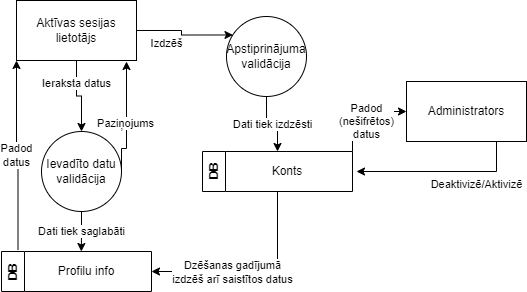

The diagram above was exported from draw.io. Its source (the exported page's mxGraphModel, read from the mxfile embedded in the PNG):
<mxGraphModel dx="1161" dy="664" grid="1" gridSize="10" guides="1" tooltips="1" connect="1" arrows="1" fold="1" page="1" pageScale="1" pageWidth="827" pageHeight="1169" math="0" shadow="0">
  <root>
    <mxCell id="0" />
    <mxCell id="1" parent="0" />
    <mxCell id="2" value="Padod &lt;br&gt;datus" style="edgeStyle=orthogonalEdgeStyle;rounded=0;orthogonalLoop=1;jettySize=auto;html=1;exitX=0.11;exitY=-0.037;exitDx=0;exitDy=0;entryX=0;entryY=1;entryDx=0;entryDy=0;exitPerimeter=0;" edge="1" source="3" target="5" parent="1">
      <mxGeometry relative="1" as="geometry" />
    </mxCell>
    <mxCell id="3" value="DB" style="swimlane;horizontal=0;whiteSpace=wrap;html=1;" vertex="1" parent="1">
      <mxGeometry x="1145" y="1360" width="150" height="40" as="geometry" />
    </mxCell>
    <mxCell id="4" value="Profilu info" style="text;html=1;strokeColor=none;fillColor=none;align=center;verticalAlign=middle;whiteSpace=wrap;rounded=0;" vertex="1" parent="3">
      <mxGeometry x="30" y="5" width="110" height="30" as="geometry" />
    </mxCell>
    <mxCell id="5" value="Aktīvas sesijas lietotājs" style="rounded=0;whiteSpace=wrap;html=1;" vertex="1" parent="1">
      <mxGeometry x="1160" y="1109" width="120" height="60" as="geometry" />
    </mxCell>
    <mxCell id="6" style="edgeStyle=orthogonalEdgeStyle;rounded=0;orthogonalLoop=1;jettySize=auto;html=1;exitX=0.5;exitY=1;exitDx=0;exitDy=0;" edge="1" source="5" target="9" parent="1">
      <mxGeometry relative="1" as="geometry">
        <mxPoint x="1205" y="1160" as="sourcePoint" />
        <mxPoint x="1225" y="1240" as="targetPoint" />
        <Array as="points" />
      </mxGeometry>
    </mxCell>
    <mxCell id="7" value="Ieraksta datus" style="edgeLabel;html=1;align=center;verticalAlign=middle;resizable=0;points=[];" vertex="1" connectable="0" parent="6">
      <mxGeometry x="-0.3496" y="3" relative="1" as="geometry">
        <mxPoint x="-3" y="-2" as="offset" />
      </mxGeometry>
    </mxCell>
    <mxCell id="8" value="Dati tiek saglabāti" style="edgeStyle=orthogonalEdgeStyle;rounded=0;orthogonalLoop=1;jettySize=auto;html=1;exitX=0.5;exitY=1;exitDx=0;exitDy=0;" edge="1" source="9" parent="1">
      <mxGeometry relative="1" as="geometry">
        <mxPoint x="1224.8333333333335" y="1359.9999999999998" as="targetPoint" />
      </mxGeometry>
    </mxCell>
    <mxCell id="9" value="Ievadīto datu validācija" style="ellipse;whiteSpace=wrap;html=1;aspect=fixed;" vertex="1" parent="1">
      <mxGeometry x="1185" y="1240" width="80" height="80" as="geometry" />
    </mxCell>
    <mxCell id="10" style="edgeStyle=orthogonalEdgeStyle;rounded=0;orthogonalLoop=1;jettySize=auto;html=1;exitX=1;exitY=0.5;exitDx=0;exitDy=0;" edge="1" source="9" parent="1">
      <mxGeometry relative="1" as="geometry">
        <mxPoint x="1298" y="1257" as="sourcePoint" />
        <mxPoint x="1270" y="1170" as="targetPoint" />
        <Array as="points">
          <mxPoint x="1265" y="1257" />
          <mxPoint x="1270" y="1257" />
        </Array>
      </mxGeometry>
    </mxCell>
    <mxCell id="11" value="Paziņojums" style="edgeLabel;html=1;align=center;verticalAlign=middle;resizable=0;points=[];" vertex="1" connectable="0" parent="10">
      <mxGeometry x="-0.586" y="2" relative="1" as="geometry">
        <mxPoint x="2" y="-23" as="offset" />
      </mxGeometry>
    </mxCell>
    <mxCell id="12" style="edgeStyle=orthogonalEdgeStyle;rounded=0;orthogonalLoop=1;jettySize=auto;html=1;exitX=0.5;exitY=1;exitDx=0;exitDy=0;entryX=1;entryY=0.5;entryDx=0;entryDy=0;" edge="1" source="15" target="3" parent="1">
      <mxGeometry relative="1" as="geometry" />
    </mxCell>
    <mxCell id="13" value="Dzēšanas gadījumā&lt;br&gt;izdzēš arī saistītos datus" style="edgeLabel;html=1;align=center;verticalAlign=middle;resizable=0;points=[];" vertex="1" connectable="0" parent="12">
      <mxGeometry x="0.2168" y="1" relative="1" as="geometry">
        <mxPoint as="offset" />
      </mxGeometry>
    </mxCell>
    <mxCell id="14" value="Padod &lt;br&gt;(nešifrētos)&lt;br&gt;datus" style="edgeStyle=orthogonalEdgeStyle;rounded=0;orthogonalLoop=1;jettySize=auto;html=1;exitX=1;exitY=0;exitDx=0;exitDy=0;entryX=0;entryY=0.5;entryDx=0;entryDy=0;" edge="1" source="15" target="21" parent="1">
      <mxGeometry x="0.1489" y="-10" relative="1" as="geometry">
        <mxPoint as="offset" />
      </mxGeometry>
    </mxCell>
    <mxCell id="15" value="DB" style="swimlane;horizontal=0;whiteSpace=wrap;html=1;" vertex="1" parent="1">
      <mxGeometry x="1346" y="1260" width="150" height="40" as="geometry" />
    </mxCell>
    <mxCell id="16" value="Konts" style="text;html=1;strokeColor=none;fillColor=none;align=center;verticalAlign=middle;whiteSpace=wrap;rounded=0;" vertex="1" parent="15">
      <mxGeometry x="30" y="5" width="110" height="30" as="geometry" />
    </mxCell>
    <mxCell id="17" value="" style="edgeStyle=orthogonalEdgeStyle;rounded=0;orthogonalLoop=1;jettySize=auto;html=1;exitX=1;exitY=0.5;exitDx=0;exitDy=0;entryX=0.081;entryY=0.231;entryDx=0;entryDy=0;entryPerimeter=0;" edge="1" source="5" target="20" parent="1">
      <mxGeometry relative="1" as="geometry">
        <mxPoint x="1420" y="1190" as="targetPoint" />
        <mxPoint x="1280" y="1139" as="sourcePoint" />
        <Array as="points" />
      </mxGeometry>
    </mxCell>
    <mxCell id="18" value="Izdzēš" style="edgeLabel;html=1;align=center;verticalAlign=middle;resizable=0;points=[];" vertex="1" connectable="0" parent="17">
      <mxGeometry x="-0.4" relative="1" as="geometry">
        <mxPoint y="13" as="offset" />
      </mxGeometry>
    </mxCell>
    <mxCell id="19" value="Dati tiek izdzēsti" style="edgeStyle=orthogonalEdgeStyle;rounded=0;orthogonalLoop=1;jettySize=auto;html=1;exitX=0.5;exitY=1;exitDx=0;exitDy=0;entryX=0.5;entryY=0;entryDx=0;entryDy=0;" edge="1" source="20" target="15" parent="1">
      <mxGeometry relative="1" as="geometry" />
    </mxCell>
    <mxCell id="20" value="Apstiprinājuma validācija" style="ellipse;whiteSpace=wrap;html=1;aspect=fixed;" vertex="1" parent="1">
      <mxGeometry x="1370" y="1125" width="80" height="80" as="geometry" />
    </mxCell>
    <mxCell id="21" value="Administrators" style="rounded=0;whiteSpace=wrap;html=1;" vertex="1" parent="1">
      <mxGeometry x="1550" y="1190" width="120" height="60" as="geometry" />
    </mxCell>
    <mxCell id="22" value="" style="edgeStyle=orthogonalEdgeStyle;rounded=0;orthogonalLoop=1;jettySize=auto;html=1;exitX=0.75;exitY=1;exitDx=0;exitDy=0;" edge="1" source="21" parent="1">
      <mxGeometry relative="1" as="geometry">
        <mxPoint x="1500" y="1280" as="targetPoint" />
        <mxPoint x="1695" y="1271.5" as="sourcePoint" />
        <Array as="points">
          <mxPoint x="1640" y="1280" />
        </Array>
      </mxGeometry>
    </mxCell>
    <mxCell id="23" value="Deaktivizē/Aktivizē" style="edgeLabel;html=1;align=center;verticalAlign=middle;resizable=0;points=[];" vertex="1" connectable="0" parent="22">
      <mxGeometry x="-0.4" relative="1" as="geometry">
        <mxPoint y="13" as="offset" />
      </mxGeometry>
    </mxCell>
  </root>
</mxGraphModel>